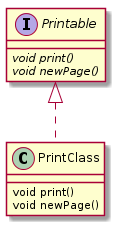

The diagram above was rendered by PlantUML. Its source (embedded in the PNG):
@startuml
skinparam classAttributeIconSize 0

interface Printable {
    {abstract} void print()
    {abstract} void newPage()
}

class PrintClass {
    void print()
    void newPage()
}

Printable <|.. PrintClass
@enduml